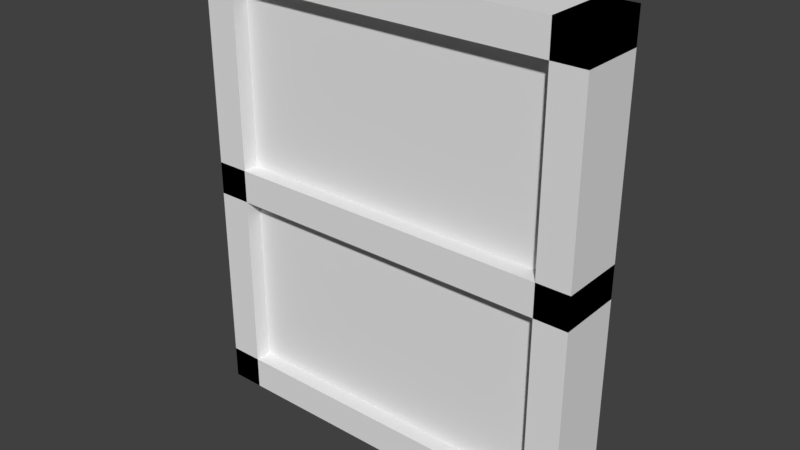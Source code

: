 # Source: HouseExternalWindow.blend  (saved by Blender 2.79.0; exported with 4.5.12 LTS)
import bpy
from mathutils import Matrix  # noqa: F401  (used for matrix-valued properties, if any)

bpy.ops.wm.read_factory_settings(use_empty=True)
scene = bpy.context.scene
scene.name = 'Scene'

# ---- collections
col_collection_1 = bpy.data.collections.new('Collection 1'); scene.collection.children.link(col_collection_1)

# ---- materials (node trees are filled in below, after node groups)
mat_material = bpy.data.materials.new('Material')
mat_material.alpha_threshold = 0.0
mat_material.use_transparent_shadow = False
mat_material.roughness = 0.5
mat_material.line_color = (0.0, 0.0, 0.0, 1.0)

# ---- material node trees

# ---- world
world_world = bpy.data.worlds.new('World'); scene.world = world_world
world_world.color = (0.05088, 0.05088, 0.05088)
world_world.use_sun_shadow = False
world_world.sun_shadow_jitter_overblur = 0.0
world_world.cycles.sampling_method = 'MANUAL'

# ---- meshes
me_cube_004 = bpy.data.meshes.new('Cube.004')
me_cube_004.from_pydata([(-1.0, -1.0, -9.537e-07), (-1.0, -1.0, 2.0), (-1.0, 1.0, -9.537e-07), (-1.0, 1.0, 2.0), (1.0, -1.0, -9.537e-07), (1.0, -1.0, 2.0), (1.0, 1.0, -9.537e-07), (1.0, 1.0, 2.0), (0.8333, -1.0, 28.0), (1.0, -1.0, 28.0), (0.8333, 1.0, 28.0), (1.0, 1.0, 28.0), (0.8333, -1.0, -9.537e-07), (1.0, -1.0, -9.537e-07), (0.8333, 1.0, -9.537e-07), (1.0, 1.0, -9.537e-07), (-1.0, -1.0, 28.0), (-0.8333, -1.0, 28.0), (-1.0, 1.0, 28.0), (-0.8333, 1.0, 28.0), (-1.0, -1.0, -9.537e-07), (-0.8333, -1.0, -9.537e-07), (-1.0, 1.0, -9.537e-07), (-0.8333, 1.0, -9.537e-07), (-1.0, -1.0, 13.0), (-1.0, -1.0, 15.0), (-1.0, 1.0, 13.0), (-1.0, 1.0, 15.0), (1.0, -1.0, 13.0), (1.0, -1.0, 15.0), (1.0, 1.0, 13.0), (1.0, 1.0, 15.0), (-1.0, -1.0, 26.0), (-1.0, -1.0, 28.0), (-1.0, 1.0, 26.0), (-1.0, 1.0, 28.0), (1.0, -1.0, 26.0), (1.0, -1.0, 28.0), (1.0, 1.0, 26.0), (1.0, 1.0, 28.0)], [], [(0, 1, 3, 2), (2, 3, 7, 6), (6, 7, 5, 4), (4, 5, 1, 0), (2, 6, 4, 0), (7, 3, 1, 5), (8, 9, 11, 10), (10, 11, 15, 14), (14, 15, 13, 12), (12, 13, 9, 8), (10, 14, 12, 8), (15, 11, 9, 13), (16, 17, 19, 18), (18, 19, 23, 22), (22, 23, 21, 20), (20, 21, 17, 16), (18, 22, 20, 16), (23, 19, 17, 21), (24, 25, 27, 26), (26, 27, 31, 30), (30, 31, 29, 28), (28, 29, 25, 24), (26, 30, 28, 24), (31, 27, 25, 29), (32, 33, 35, 34), (34, 35, 39, 38), (38, 39, 37, 36), (36, 37, 33, 32), (34, 38, 36, 32), (39, 35, 33, 37)])
me_cube_004.use_remesh_preserve_volume = False
me_cube_004.use_remesh_preserve_attributes = False
me_cube_004.use_mirror_vertex_groups = False
me_cube_004.update()
me_cube = bpy.data.meshes.new('Cube')
me_cube.from_pydata([(0.5, 0.05, 0.1), (0.5, -0.05, 0.1), (-0.5, -0.05, 0.1), (-0.5, 0.05, 0.1), (0.5, 0.05, 1.3), (0.5, -0.05, 1.3), (-0.5, -0.05, 1.3), (-0.5, 0.05, 1.3)], [], [(0, 1, 2, 3), (4, 7, 6, 5), (0, 4, 5, 1), (1, 5, 6, 2), (2, 6, 7, 3), (4, 0, 3, 7)])
me_cube.materials.append(mat_material)
me_cube.use_remesh_preserve_volume = False
me_cube.use_remesh_preserve_attributes = False
me_cube.use_mirror_vertex_groups = False
me_cube.update()

# ---- objects
ob_cube_004 = bpy.data.objects.new('Cube.004', me_cube_004)
ob_cube = bpy.data.objects.new('Cube', me_cube)

# ---- transforms, parenting, visibility, modifiers, constraints
ob_cube_004.location = (0.0, 0.0, 0.0)
ob_cube_004.scale = (0.6, 0.1, 0.05)
ob_cube_004.lineart.crease_threshold = 0.0
ob_cube.location = (0.0, 0.0, 0.0)
ob_cube.lock_rotations_4d = False
ob_cube.empty_display_type = 'ARROWS'
ob_cube.lineart.crease_threshold = 0.0

# ---- collection membership
col_collection_1.objects.link(ob_cube_004)
col_collection_1.objects.link(ob_cube)

# ---- scene / render settings (as saved in the file)
scene.frame_start = 1; scene.frame_end = 250; scene.frame_set(0)
scene.render.engine = 'BLENDER_EEVEE_NEXT'
scene.render.resolution_percentage = 50
scene.render.dither_intensity = 0.0
scene.cycles.use_denoising = False
scene.cycles.samples = 128
scene.cycles.sampling_pattern = 'TABULATED_SOBOL'
scene.cycles.use_adaptive_sampling = False
scene.cycles.use_light_tree = False
scene.cycles.blur_glossy = 0.0
scene.cycles.sample_clamp_indirect = 0.0
scene.view_settings.view_transform = 'Standard'
bpy.context.view_layer.update()

# ---- added for rendering (the .blend has no active camera and no usable light): camera, sun
cam_auto = bpy.data.cameras.new('AutoCamera')
cam_auto.lens = 50.0
cam_auto.sensor_width = 36.0
cam_auto.clip_end = 1000.0
ob_auto_camera = bpy.data.objects.new('AutoCamera', cam_auto)
scene.collection.objects.link(ob_auto_camera)
ob_auto_camera.location = (1.71604, -2.05924, 2.07283)
ob_auto_camera.rotation_euler = (1.09748, -7.21219e-08, 0.694738)
scene.camera = ob_auto_camera
light_auto_sun = bpy.data.lights.new('AutoSun', 'SUN')
light_auto_sun.energy = 3.0
light_auto_sun.angle = 0.0523599
ob_auto_sun = bpy.data.objects.new('AutoSun', light_auto_sun)
scene.collection.objects.link(ob_auto_sun)
ob_auto_sun.rotation_euler = (0.872665, 0.174533, 0.523599)
bpy.context.view_layer.update()
